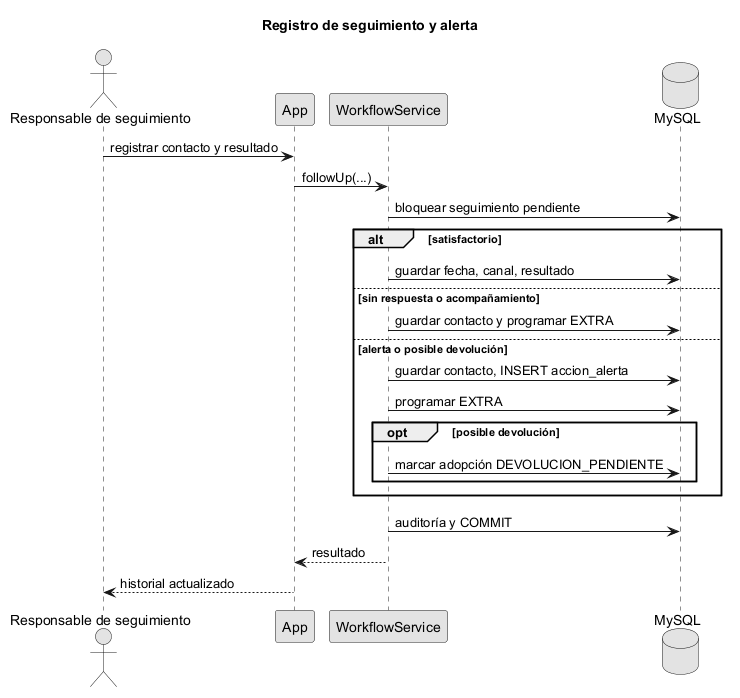

The diagram above was rendered by PlantUML. Its source (embedded in the PNG):
@startuml
title Registro de seguimiento y alerta
skinparam monochrome true
actor "Responsable de seguimiento" as R
participant "App" as W
participant "WorkflowService" as S
database "MySQL" as DB
R -> W: registrar contacto y resultado
W -> S: followUp(...)
S -> DB: bloquear seguimiento pendiente
alt satisfactorio
 S -> DB: guardar fecha, canal, resultado
else sin respuesta o acompañamiento
 S -> DB: guardar contacto y programar EXTRA
else alerta o posible devolución
 S -> DB: guardar contacto, INSERT accion_alerta
 S -> DB: programar EXTRA
 opt posible devolución
  S -> DB: marcar adopción DEVOLUCION_PENDIENTE
 end
end
S -> DB: auditoría y COMMIT
S --> W: resultado
W --> R: historial actualizado
@enduml